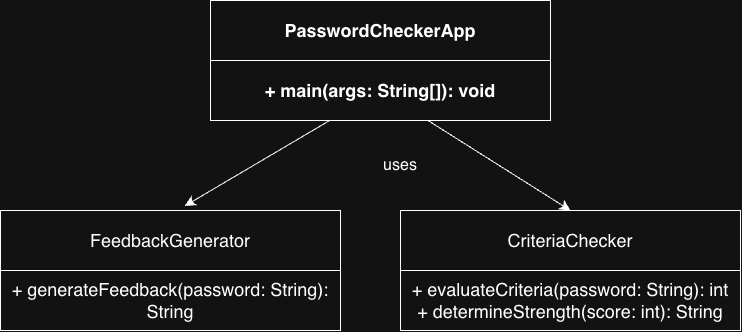

The diagram above was exported from draw.io. Its source (the exported page's mxGraphModel, read from the mxfile embedded in the PNG):
<mxGraphModel dx="1737" dy="1236" grid="1" gridSize="10" guides="1" tooltips="1" connect="1" arrows="1" fold="1" page="1" pageScale="1" pageWidth="850" pageHeight="1100" math="0" shadow="0">
  <root>
    <mxCell id="0" />
    <mxCell id="1" parent="0" />
    <mxCell id="rYqHaD-jfi8avcjaypBa-1" parent="1" style="rounded=0;whiteSpace=wrap;html=1;fontStyle=1" value="&lt;font style=&quot;font-size: 18px;&quot;&gt;PasswordCheckerApp&lt;/font&gt;" vertex="1">
      <mxGeometry height="60" width="340" x="270" y="80" as="geometry" />
    </mxCell>
    <mxCell id="rYqHaD-jfi8avcjaypBa-8" edge="1" parent="1" source="rYqHaD-jfi8avcjaypBa-2" style="edgeStyle=none;curved=1;rounded=0;orthogonalLoop=1;jettySize=auto;html=1;entryX=0.5;entryY=0;entryDx=0;entryDy=0;fontSize=12;startSize=8;endSize=8;" target="rYqHaD-jfi8avcjaypBa-4">
      <mxGeometry relative="1" as="geometry" />
    </mxCell>
    <mxCell id="rYqHaD-jfi8avcjaypBa-2" parent="1" style="rounded=0;whiteSpace=wrap;html=1;fontStyle=1" value="&lt;font style=&quot;font-size: 18px;&quot;&gt;+ main(args: String[]): void&lt;/font&gt;" vertex="1">
      <mxGeometry height="60" width="340" x="270" y="140" as="geometry" />
    </mxCell>
    <mxCell id="rYqHaD-jfi8avcjaypBa-4" parent="1" style="rounded=0;whiteSpace=wrap;html=1;" value="&lt;span style=&quot;font-size: 18px;&quot;&gt;CriteriaChecker&lt;/span&gt;" vertex="1">
      <mxGeometry height="60" width="340" x="460" y="290" as="geometry" />
    </mxCell>
    <mxCell id="rYqHaD-jfi8avcjaypBa-5" parent="1" style="rounded=0;whiteSpace=wrap;html=1;" value="&lt;span style=&quot;font-size: 18px;&quot;&gt;+ evaluateCriteria(password: String): int&lt;/span&gt;&lt;div&gt;&lt;span style=&quot;font-size: 18px;&quot;&gt;+ determineStrength(score: int): String&lt;/span&gt;&lt;/div&gt;" vertex="1">
      <mxGeometry height="60" width="340" x="460" y="350" as="geometry" />
    </mxCell>
    <mxCell id="rYqHaD-jfi8avcjaypBa-6" parent="1" style="rounded=0;whiteSpace=wrap;html=1;" value="&lt;span style=&quot;font-size: 18px;&quot;&gt;FeedbackGenerator&lt;/span&gt;" vertex="1">
      <mxGeometry height="60" width="340" x="60" y="290" as="geometry" />
    </mxCell>
    <mxCell id="rYqHaD-jfi8avcjaypBa-7" parent="1" style="rounded=0;whiteSpace=wrap;html=1;" value="&lt;span style=&quot;font-size: 18px;&quot;&gt;+ generateFeedback(password: String): String&lt;/span&gt;" vertex="1">
      <mxGeometry height="60" width="340" x="60" y="350" as="geometry" />
    </mxCell>
    <mxCell id="rYqHaD-jfi8avcjaypBa-9" parent="1" style="text;html=1;whiteSpace=wrap;strokeColor=none;fillColor=none;align=center;verticalAlign=middle;rounded=0;fontSize=16;" value="uses" vertex="1">
      <mxGeometry height="30" width="60" x="430" y="230" as="geometry" />
    </mxCell>
    <mxCell id="rYqHaD-jfi8avcjaypBa-16" edge="1" parent="1" source="rYqHaD-jfi8avcjaypBa-2" style="edgeStyle=none;curved=1;rounded=0;orthogonalLoop=1;jettySize=auto;html=1;entryX=0.542;entryY=-0.076;entryDx=0;entryDy=0;entryPerimeter=0;fontSize=12;startSize=8;endSize=8;" target="rYqHaD-jfi8avcjaypBa-6">
      <mxGeometry relative="1" as="geometry" />
    </mxCell>
  </root>
</mxGraphModel>